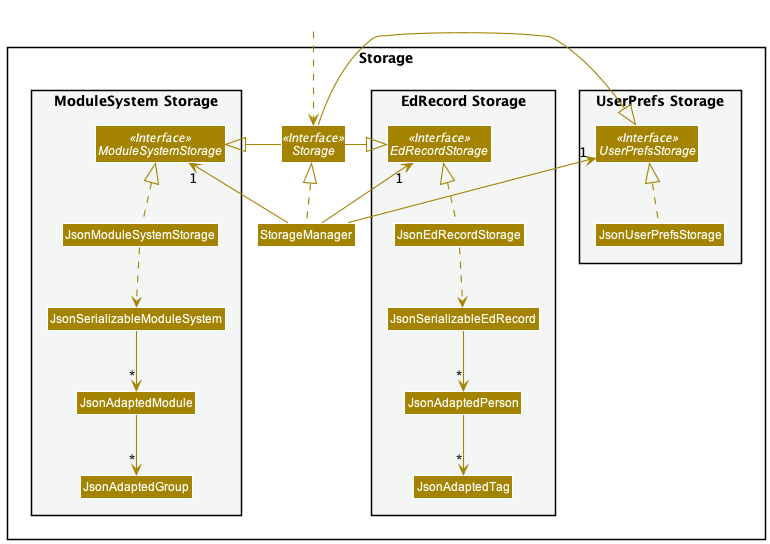

The diagram above was rendered by PlantUML. Its source (embedded in the PNG):
@startuml
!include style.puml
skinparam arrowThickness 1.1
skinparam arrowColor STORAGE_COLOR
skinparam classBackgroundColor STORAGE_COLOR

package Storage{

package "UserPrefs Storage" #F4F6F6{
Interface UserPrefsStorage <<Interface>>
Class JsonUserPrefsStorage
}

Interface Storage <<Interface>>
Class StorageManager

package "EdRecord Storage" #F4F6F6{
Interface EdRecordStorage <<Interface>>
Class JsonEdRecordStorage
Class JsonSerializableEdRecord
Class JsonAdaptedPerson
Class JsonAdaptedTag
}

package "ModuleSystem Storage" #F4F6F6{
Interface ModuleSystemStorage <<Interface>>
Class JsonModuleSystemStorage
Class JsonSerializableModuleSystem
Class JsonAdaptedModule
Class JsonAdaptedGroup
}

}

Class HiddenOutside #FFFFFF
HiddenOutside ..> Storage

StorageManager .up.|> Storage
StorageManager -up-> "1" UserPrefsStorage
StorageManager -up-> "1" EdRecordStorage
StorageManager -up-> "1" ModuleSystemStorage

Storage -left-|> UserPrefsStorage
Storage -left-|> ModuleSystemStorage
Storage -right-|> EdRecordStorage

JsonUserPrefsStorage .up.|> UserPrefsStorage
JsonEdRecordStorage .up.|> EdRecordStorage
JsonEdRecordStorage ..> JsonSerializableEdRecord
JsonSerializableEdRecord --> "*" JsonAdaptedPerson
JsonAdaptedPerson --> "*" JsonAdaptedTag

JsonModuleSystemStorage .up.|> ModuleSystemStorage
JsonModuleSystemStorage ..> JsonSerializableModuleSystem
JsonSerializableModuleSystem --> "*" JsonAdaptedModule
JsonAdaptedModule --> "*" JsonAdaptedGroup

@enduml